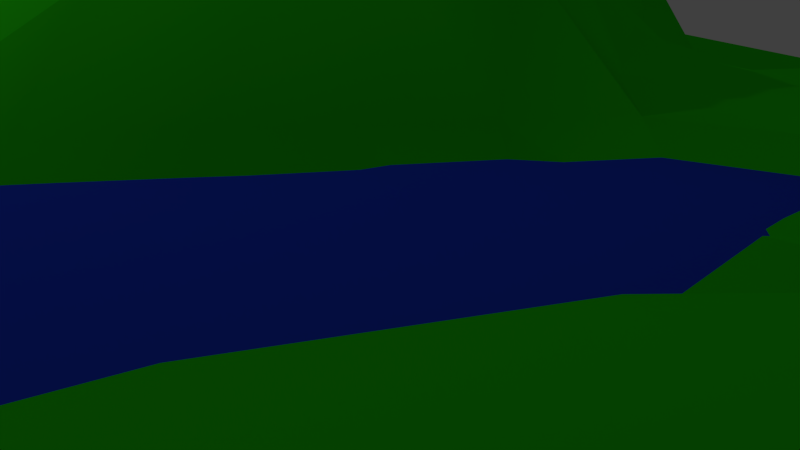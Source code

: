 # Source: animate_Near.blend  (saved by Blender 2.72.0; exported with 4.5.12 LTS)
import bpy
from mathutils import Matrix  # noqa: F401  (used for matrix-valued properties, if any)

bpy.ops.wm.read_factory_settings(use_empty=True)
scene = bpy.context.scene
scene.name = 'Scene'

# ---- collections
col_collection_1 = bpy.data.collections.new('Collection 1'); scene.collection.children.link(col_collection_1)
col_topf = bpy.data.collections.new('Topf')  # instanced only; not linked into the scene
col_tree = bpy.data.collections.new('tree')  # instanced only; not linked into the scene

# ---- materials (node trees are filled in below, after node groups)
mat_material_003 = bpy.data.materials.new('Material.003')
mat_material_003.alpha_threshold = 0.0
mat_material_003.diffuse_color = (0.8, 0.6583, 0.07918, 1.0)
mat_material_003.roughness = 0.5
mat_material_003.specular_intensity = 0.5211
mat_material_001 = bpy.data.materials.new('Material.001')
mat_material_001.alpha_threshold = 0.0
mat_material_001.diffuse_color = (0.0199, 0.06132, 0.8, 1.0)
mat_material_001.roughness = 0.5
mat_material_002 = bpy.data.materials.new('Material.002')
mat_material_002.alpha_threshold = 0.0
mat_material_002.diffuse_color = (0.0261, 0.8, 0.004931, 1.0)
mat_material_002.roughness = 0.5

# ---- material node trees

# ---- world
world_world = bpy.data.worlds.new('World'); scene.world = world_world
world_world.color = (0.05088, 0.05088, 0.05088)
world_world.use_sun_shadow = False
world_world.sun_shadow_jitter_overblur = 0.0
world_world.cycles.sampling_method = 'MANUAL'
world_world.cycles.sample_map_resolution = 256

# ---- cameras
cam_camera_001 = bpy.data.cameras.new('Camera.001')
cam_camera_001.clip_end = 100.0
cam_camera_001.lens = 35.0
cam_camera_001.sensor_width = 32.0
cam_camera_001.sensor_height = 18.0
cam_camera_001.display_size = 2.0
cam_camera_001.dof.focus_distance = 0.0

# ---- lights
light_lamp = bpy.data.lights.new('Lamp', 'POINT')
light_lamp.transmission_factor = 0.0
light_lamp.cutoff_distance = 30.0
light_lamp.energy = 100.0
light_lamp.shadow_buffer_clip_start = 1.001
light_lamp.shadow_soft_size = 0.1
light_lamp.shadow_maximum_resolution = 0.006
light_lamp.use_absolute_resolution = True
light_lamp.cycles.use_multiple_importance_sampling = False

# ---- meshes
me_plane_002 = bpy.data.meshes.new('Plane.002')
me_plane_002.from_pydata([(-1.0, -1.0, -0.045), (1.0, -1.0, -0.045), (-1.0, 1.0, -0.045), (1.0, 1.0, -0.045), (-1.0, 0.0, -0.045), (0.0, -1.0, -0.04394), (1.0, 0.0, -0.045), (0.0, 1.0, 0.011), (0.0, 0.0, 0.5173), (-1.0, -0.5, 0.09545), (0.5, -1.0, -0.045), (1.0, 0.5, -0.045), (-0.5, 1.0, 0.01101), (-1.0, 0.5, -0.045), (-0.5, -1.0, -0.045), (1.0, -0.5, 0.02472), (0.5, 1.0, -0.045), (0.0, 0.5, 0.09293), (0.0, -0.5, 0.2894), (-0.5, 0.0, 0.08011), (0.5, 0.0, 0.1977), (0.5, 0.5, 0.167), (-0.5, 0.5, 0.1819), (-0.5, -0.5, 0.09651), (0.5, -0.5, 0.07819), (-1.0, -0.75, 0.01836), (0.75, -1.0, -0.04463), (1.0, 0.75, -0.045), (-0.75, 1.0, -0.045), (-1.0, 0.25, -0.04424), (-0.25, -1.0, -0.045), (1.0, -0.25, -0.01329), (0.25, 1.0, -0.045), (0.0, 0.75, 0.1192), (0.0, -0.25, 0.3365), (-0.75, 0.0, 0.01177), (0.25, 0.0, 0.3171), (-1.0, -0.25, 0.01836), (0.25, -1.0, -0.045), (1.0, 0.25, -0.04372), (-0.25, 1.0, 0.07913), (-1.0, 0.75, -0.045), (-0.75, -1.0, -0.04415), (1.0, -0.75, -0.01362), (0.75, 1.0, -0.045), (0.0, 0.25, 0.2721), (0.0, -0.75, 0.1305), (-0.25, 0.0, 0.296), (0.75, 0.0, 0.07143), (0.5, 0.75, -0.04372), (0.5, 0.25, 0.3591), (0.25, 0.5, 0.09204), (0.75, 0.5, 0.05065), (-0.5, 0.75, 0.1097), (-0.5, 0.25, 0.2223), (-0.75, 0.5, 0.03783), (-0.25, 0.5, 0.1969), (-0.5, -0.25, 0.01912), (-0.5, -0.75, 0.01836), (-0.75, -0.5, 0.2227), (-0.25, -0.5, 0.1305), (0.5, -0.25, 0.0855), (0.5, -0.75, -0.01329), (0.25, -0.5, 0.1448), (0.75, -0.5, 0.1125), (0.75, 0.75, -0.045), (-0.25, 0.75, 0.2152), (-0.25, -0.25, 0.1552), (0.75, -0.25, 0.07717), (0.25, 0.75, -0.02619), (0.25, 0.25, 0.2357), (0.75, 0.25, 0.167), (-0.75, 0.75, -0.03564), (-0.75, 0.25, 0.09344), (-0.25, 0.25, 0.2086), (-0.75, -0.25, 0.09545), (-0.75, -0.75, 0.09545), (-0.25, -0.75, 0.03415), (0.25, -0.25, 0.1879), (0.25, -0.75, 0.03415), (0.75, -0.75, 0.02472)], [], [(65, 27, 3, 44), (66, 33, 7, 40), (67, 34, 8, 47), (68, 31, 6, 48), (69, 49, 16, 32), (70, 50, 21, 51), (71, 39, 11, 52), (72, 53, 12, 28), (73, 54, 22, 55), (74, 45, 17, 56), (75, 57, 19, 35), (76, 58, 23, 59), (77, 46, 18, 60), (78, 61, 20, 36), (79, 62, 24, 63), (80, 43, 15, 64), (49, 65, 44, 16), (21, 52, 65, 49), (52, 11, 27, 65), (53, 66, 40, 12), (22, 56, 66, 53), (56, 17, 33, 66), (57, 67, 47, 19), (23, 60, 67, 57), (60, 18, 34, 67), (61, 68, 48, 20), (24, 64, 68, 61), (64, 15, 31, 68), (33, 69, 32, 7), (17, 51, 69, 33), (51, 21, 49, 69), (45, 70, 51, 17), (8, 36, 70, 45), (36, 20, 50, 70), (50, 71, 52, 21), (20, 48, 71, 50), (48, 6, 39, 71), (41, 72, 28, 2), (13, 55, 72, 41), (55, 22, 53, 72), (29, 73, 55, 13), (4, 35, 73, 29), (35, 19, 54, 73), (54, 74, 56, 22), (19, 47, 74, 54), (47, 8, 45, 74), (37, 75, 35, 4), (9, 59, 75, 37), (59, 23, 57, 75), (25, 76, 59, 9), (0, 42, 76, 25), (42, 14, 58, 76), (58, 77, 60, 23), (14, 30, 77, 58), (30, 5, 46, 77), (34, 78, 36, 8), (18, 63, 78, 34), (63, 24, 61, 78), (46, 79, 63, 18), (5, 38, 79, 46), (38, 10, 62, 79), (62, 80, 64, 24), (10, 26, 80, 62), (26, 1, 43, 80)])
me_plane_002.polygons.foreach_set('use_smooth', [True] * 64)
me_plane_002.materials.append(mat_material_003)
me_plane_002.use_remesh_preserve_volume = False
me_plane_002.use_remesh_preserve_attributes = False
me_plane_002.use_mirror_vertex_groups = False
me_plane_002.update()
me_plane_001 = bpy.data.meshes.new('Plane.001')
me_plane_001.from_pydata([(-0.9207, -0.9987, 0.008839), (1.079, -0.9987, 0.008839), (-0.9207, 1.001, 0.008839), (1.079, 1.001, 0.008839)], [], [(0, 1, 3, 2)])
me_plane_001.polygons.foreach_set('use_smooth', [True] * 1)
me_plane_001.materials.append(mat_material_001)
me_plane_001.use_remesh_preserve_volume = False
me_plane_001.use_remesh_preserve_attributes = False
me_plane_001.use_mirror_vertex_groups = False
me_plane_001.update()
me_plane = bpy.data.meshes.new('Plane')
me_plane.from_pydata([(-1.0, -1.0, 0.0), (1.0, -1.0, 0.0), (-1.0, 1.0, 0.0), (1.0, 1.0, 0.0), (-0.9991, -0.0004988, 0.001107), (0.0, -1.0, 0.0), (1.0, 0.0, 0.0), (0.002058, 0.9998, 0.002439), (0.0002418, -0.005346, 0.00225), (-0.983, -0.509, 0.01996), (0.5, -1.0, 0.0), (1.0, 0.5, 0.0), (-0.5, 1.0, 0.0), (-1.0, 0.5, 0.0), (-0.5, -1.0, 0.0), (1.0, -0.5, 0.0), (0.5188, 0.9984, 0.02228), (0.0188, 0.4984, 0.02228), (-0.001403, -0.5562, 0.1301), (-0.5087, 0.02089, -0.1678), (0.4922, -0.02951, 0.02104), (0.587, 0.4924, 0.1031), (-0.5026, 0.5062, -0.00131), (-0.483, -0.509, 0.01995), (0.4277, -0.7262, 0.273), (-0.9991, -0.7505, 0.001107), (0.75, -1.0, 0.0), (1.0, 0.75, 0.0), (-0.75, 1.0, 0.0), (-1.0, 0.25, 0.0), (-0.25, -1.0, 0.0), (1.0, -0.25, 0.0), (0.2688, 0.9984, 0.02228), (0.0188, 0.7484, 0.02228), (-0.00357, -0.3254, 0.1151), (-0.7467, 0.008219, 0.007469), (0.2451, -0.04141, 0.08991), (-0.983, -0.259, 0.01996), (0.25, -1.0, 0.0), (1.0, 0.25, 0.0), (-0.25, 1.0, 0.0), (-1.0, 0.75, 0.0), (-0.75, -1.0, 0.0), (1.0, -0.75, 0.0), (0.7521, 0.9998, 0.002439), (0.002058, 0.2498, 0.002439), (0.0006028, -0.7649, 0.006307), (-0.2551, 0.01229, -0.002589), (0.7499, -3.855e-06, 6.741e-05), (0.587, 0.7424, 0.1031), (0.5188, 0.2484, 0.02228), (0.337, 0.4924, 0.1031), (0.7688, 0.4984, 0.02228), (-0.5, 0.75, 0.0), (-0.5113, 0.2772, -0.005694), (-0.7503, 0.5007, -0.0001428), (-0.2503, 0.5007, -0.0001428), (-0.4902, -0.2543, -0.1411), (-0.4991, -0.7505, 0.001107), (-0.7125, -0.5199, 0.04413), (-0.25, -0.5, -0.1385), (0.4361, -0.4484, 0.151), (0.4914, -0.7828, 0.09521), (0.1962, -0.7065, 0.1038), (0.7364, -0.5322, 0.1179), (0.7688, 0.7484, 0.02228), (-0.25, 0.75, 0.0), (-0.25, -0.25, -0.1026), (0.7363, -0.2705, 0.02256), (0.337, 0.7424, 0.1031), (0.2688, 0.2484, 0.02228), (0.7521, 0.2498, 0.002439), (-0.75, 0.75, 0.0), (-0.7551, 0.2623, -0.002576), (-0.2551, 0.2623, -0.002576), (-0.7127, -0.2693, 0.04401), (-0.7414, -0.7546, 0.01015), (-0.25, -0.75, -3.795e-06), (0.1964, -0.4536, 0.1452), (0.2415, -0.8006, 0.03151), (0.7496, -0.75, 0.0003979), (-1.0, -0.875, 0.0), (0.875, -1.0, 0.0), (1.0, 0.875, 0.0), (-0.875, 1.0, 0.0), (-1.0, 0.1252, -4.139e-05), (-0.125, -1.0, 0.0), (1.0, -0.125, 0.0), (0.1336, 0.9992, 0.01024), (0.00864, 0.8742, 0.01024), (0.0004132, -0.1691, 0.108), (-0.8722, 0.0008491, 0.004061), (0.1234, -0.0283, 0.0146), (-0.9766, -0.3874, 0.02755), (0.375, -1.0, 0.0), (1.0, 0.375, 0.0), (-0.375, 1.0, 0.0), (-1.0, 0.625, 0.0), (-0.625, -1.0, 0.0), (1.0, -0.625, 0.0), (0.6336, 0.9992, 0.01024), (0.00864, 0.3742, 0.01024), (-0.001278, -0.6596, 0.01725), (-0.3824, 0.01772, -0.1684), (0.6224, -0.006157, 0.005289), (0.5522, 0.8704, 0.06183), (0.5522, 0.3704, 0.06183), (0.1772, 0.4954, 0.06183), (0.6772, 0.4954, 0.06183), (-0.5, 0.875, 0.0), (-0.507, 0.392, -0.003555), (-0.875, 0.5, 0.0), (-0.3762, 0.5029, -0.0006041), (-0.4994, -0.1179, -0.1625), (-0.4891, -0.6308, 0.01283), (-0.8428, -0.5171, 0.0379), (-0.3733, -0.5009, -0.09736), (0.4709, -0.2268, 0.0748), (0.4641, -0.7616, 0.1889), (0.1061, -0.6328, 0.1665), (0.5034, -0.67, 0.2436), (-0.9891, -0.6308, 0.01283), (0.625, -1.0, 0.0), (1.0, 0.625, 0.0), (-0.625, 1.0, 0.0), (-1.0, 0.375, 0.0), (-0.375, -1.0, 0.0), (1.0, -0.375, 0.0), (0.4066, 0.9972, 0.03741), (0.03157, 0.6222, 0.03741), (-0.003934, -0.4431, 0.1204), (-0.6307, 0.02132, -0.0002367), (0.3616, -0.05496, 0.03817), (-0.9891, -0.1308, 0.01283), (0.125, -1.0, 0.0), (1.0, 0.125, 0.0), (-0.125, 1.0, 0.0), (-1.0, 0.875, 0.0), (-0.875, -1.0, 0.0), (1.0, -0.875, 0.0), (0.875, 1.0, 0.0), (-8.197e-05, 0.1252, -4.139e-05), (0.0, -0.875, 0.0), (-0.1262, 0.002882, -0.0006041), (0.875, 0.0, 0.0), (0.5987, 0.6163, 0.1169), (0.5006, 0.1249, 0.000725), (0.4737, 0.4913, 0.1169), (0.8756, 0.4999, 0.0007227), (-0.5001, 0.6252, -4.139e-05), (-0.5132, 0.1567, -0.006656), (-0.6262, 0.5029, -0.0006041), (-0.1244, 0.4999, 0.0007227), (-0.4871, -0.3818, -0.1552), (-0.5, -0.875, 0.0), (-0.5928, -0.5171, 0.0379), (-0.125, -0.501, 0.0004333), (0.4164, -0.6317, 0.2657), (0.5, -0.8757, 0.02227), (0.3066, -0.7513, 0.2653), (0.875, -0.5, 4.31e-06), (0.7586, 0.8742, 0.01024), (0.7816, 0.6222, 0.03741), (0.6772, 0.7454, 0.06183), (0.8756, 0.7499, 0.0007227), (-0.25, 0.875, 0.0), (-0.25, 0.625, 0.0), (-0.375, 0.75, 0.0), (-0.1244, 0.7499, 0.0007227), (-0.2512, -0.1222, -0.1045), (-0.25, -0.375, -0.09658), (-0.3746, -0.25, -0.2026), (-0.1245, -0.2602, 0.004263), (0.7459, -0.1287, 0.005564), (0.7308, -0.4096, 0.03409), (0.5797, -0.3604, 0.092), (0.8746, -0.25, 0.0003613), (0.3022, 0.8704, 0.06183), (0.3487, 0.6163, 0.1169), (0.1772, 0.7454, 0.06183), (0.4737, 0.7413, 0.1169), (0.3022, 0.3704, 0.06183), (0.2506, 0.1246, 0.0008589), (0.1336, 0.2492, 0.01024), (0.4066, 0.2472, 0.03741), (0.7586, 0.3742, 0.01024), (0.75, 0.125, 0.0), (0.6336, 0.2492, 0.01024), (0.875, 0.25, 0.0), (-0.75, 0.875, 0.0), (-0.75, 0.625, 0.0), (-0.875, 0.75, 0.0), (-0.625, 0.75, 0.0), (-0.7533, 0.3829, -0.001656), (-0.7568, 0.1418, -0.003239), (-0.8762, 0.2529, -0.0006041), (-0.6347, 0.2733, -0.00489), (-0.2533, 0.3829, -0.001656), (-0.257, 0.142, -0.003555), (-0.3847, 0.2733, -0.00489), (-0.1262, 0.2529, -0.0006041), (-0.73, -0.1291, 0.02581), (-0.7062, -0.3982, 0.05152), (-0.8428, -0.2671, 0.0379), (-0.5936, -0.2651, 0.03747), (-0.7266, -0.6374, 0.02755), (-0.7497, -0.8751, 0.0003208), (-0.871, -0.7521, 0.004682), (-0.621, -0.7521, 0.004682), (-0.25, -0.625, -0.07868), (-0.25, -0.875, 0.0), (-0.375, -0.75, 0.0), (-0.125, -0.75, 0.0), (0.2217, -0.2444, 0.08222), (0.189, -0.6067, 0.1478), (0.1008, -0.3907, 0.1486), (0.3136, -0.47, 0.1602), (0.2195, -0.7562, 0.07332), (0.2502, -0.8797, 0.001984), (0.1227, -0.7854, 0.01857), (0.3547, -0.8369, 0.1322), (0.7264, -0.5957, 0.09782), (0.75, -0.875, 0.0), (0.6201, -0.7603, 0.01301), (0.875, -0.75, 0.0), (0.875, 0.875, 0.0), (-0.125, 0.875, 0.0), (-0.1252, -0.1257, 0.0004496), (0.875, -0.125, 0.0), (0.4422, 0.8691, 0.07965), (0.4422, 0.3691, 0.07965), (0.875, 0.375, 0.0), (-0.625, 0.875, 0.0), (-0.6301, 0.3873, -0.002576), (-0.1253, 0.3757, -0.0001428), (-0.6129, -0.1223, 0.01751), (-0.608, -0.634, 0.01996), (-0.125, -0.6257, 0.0002777), (0.3381, -0.2618, 0.09849), (0.3292, -0.8029, 0.228), (0.875, -0.625, 3.141e-06), (0.6624, 0.8717, 0.04431), (0.6922, 0.6191, 0.07965), (0.8804, 0.6245, 0.006427), (-0.375, 0.875, 0.0), (-0.375, 0.625, 0.0), (-0.1196, 0.6245, 0.006427), (-0.3778, -0.1181, -0.1581), (-0.3733, -0.3759, -0.1651), (-0.1247, -0.381, 0.002505), (0.6051, -0.178, 0.04349), (0.5095, -0.5662, 0.2467), (0.8733, -0.3751, 0.001683), (0.1624, 0.8717, 0.04431), (0.1922, 0.6191, 0.07965), (0.4872, 0.6152, 0.1329), (0.1624, 0.3717, 0.04431), (0.125, 0.125, 2.952e-07), (0.3793, 0.1191, 0.008464), (0.6624, 0.3717, 0.04431), (0.625, 0.125, 0.0), (0.875, 0.125, 0.0), (-0.875, 0.875, 0.0), (-0.875, 0.625, 0.0), (-0.625, 0.625, 0.0), (-0.8753, 0.3757, -0.0001428), (-0.8776, 0.1312, -0.00131), (-0.6363, 0.1522, -0.005694), (-0.3801, 0.3873, -0.002576), (-0.3863, 0.1522, -0.005702), (-0.1276, 0.1312, -0.00131), (-0.8584, -0.1331, 0.01977), (-0.8375, -0.3949, 0.04413), (-0.5875, -0.3949, 0.04412), (-0.858, -0.634, 0.01996), (-0.875, -0.875, 0.0), (-0.625, -0.875, 0.0), (-0.3741, -0.6255, 0.001098), (-0.375, -0.875, 0.0), (-0.125, -0.875, 0.0), (0.1126, -0.2243, 0.1595), (0.09991, -0.5189, 0.2089), (0.2965, -0.655, 0.3246), (0.1071, -0.7242, 0.05332), (0.125, -0.8756, 0.0002469), (0.3736, -0.8866, 0.006756), (0.5387, -0.7284, 0.1961), (0.625, -0.875, 0.0), (0.875, -0.875, 0.0)], [], [(225, 83, 3, 140), (226, 89, 7, 136), (227, 90, 8, 143), (228, 87, 6, 144), (229, 105, 16, 128), (230, 106, 21, 147), (231, 95, 11, 148), (232, 109, 12, 124), (233, 110, 22, 151), (234, 101, 17, 152), (235, 113, 19, 131), (236, 114, 23, 155), (237, 102, 18, 156), (238, 117, 20, 132), (239, 118, 24, 159), (240, 99, 15, 160), (241, 161, 44, 100), (242, 162, 65, 163), (243, 123, 27, 164), (244, 165, 40, 96), (245, 166, 66, 167), (246, 129, 33, 168), (247, 169, 47, 103), (248, 170, 67, 171), (249, 130, 34, 172), (250, 173, 48, 104), (251, 174, 68, 175), (252, 127, 31, 176), (253, 177, 32, 88), (254, 178, 69, 179), (255, 145, 49, 180), (256, 181, 51, 107), (257, 182, 70, 183), (258, 146, 50, 184), (259, 185, 52, 108), (260, 186, 71, 187), (261, 135, 39, 188), (262, 189, 28, 84), (263, 190, 72, 191), (264, 149, 53, 192), (265, 193, 55, 111), (266, 194, 73, 195), (267, 150, 54, 196), (268, 197, 56, 112), (269, 198, 74, 199), (270, 141, 45, 200), (271, 201, 35, 91), (272, 202, 75, 203), (273, 153, 57, 204), (274, 205, 59, 115), (275, 206, 76, 207), (276, 154, 58, 208), (277, 209, 60, 116), (278, 210, 77, 211), (279, 142, 46, 212), (280, 213, 36, 92), (281, 214, 78, 215), (282, 157, 61, 216), (283, 217, 63, 119), (284, 218, 79, 219), (285, 158, 62, 220), (286, 221, 64, 120), (287, 222, 80, 223), (288, 139, 43, 224), (161, 225, 140, 44), (65, 164, 225, 161), (164, 27, 83, 225), (165, 226, 136, 40), (66, 168, 226, 165), (168, 33, 89, 226), (169, 227, 143, 47), (67, 172, 227, 169), (172, 34, 90, 227), (173, 228, 144, 48), (68, 176, 228, 173), (176, 31, 87, 228), (177, 229, 128, 32), (69, 180, 229, 177), (180, 49, 105, 229), (181, 230, 147, 51), (70, 184, 230, 181), (184, 50, 106, 230), (185, 231, 148, 52), (71, 188, 231, 185), (188, 39, 95, 231), (189, 232, 124, 28), (72, 192, 232, 189), (192, 53, 109, 232), (193, 233, 151, 55), (73, 196, 233, 193), (196, 54, 110, 233), (197, 234, 152, 56), (74, 200, 234, 197), (200, 45, 101, 234), (201, 235, 131, 35), (75, 204, 235, 201), (204, 57, 113, 235), (205, 236, 155, 59), (76, 208, 236, 205), (208, 58, 114, 236), (209, 237, 156, 60), (77, 212, 237, 209), (212, 46, 102, 237), (213, 238, 132, 36), (78, 216, 238, 213), (216, 61, 117, 238), (217, 239, 159, 63), (79, 220, 239, 217), (220, 62, 118, 239), (221, 240, 160, 64), (80, 224, 240, 221), (224, 43, 99, 240), (105, 241, 100, 16), (49, 163, 241, 105), (163, 65, 161, 241), (145, 242, 163, 49), (21, 108, 242, 145), (108, 52, 162, 242), (162, 243, 164, 65), (52, 148, 243, 162), (148, 11, 123, 243), (109, 244, 96, 12), (53, 167, 244, 109), (167, 66, 165, 244), (149, 245, 167, 53), (22, 112, 245, 149), (112, 56, 166, 245), (166, 246, 168, 66), (56, 152, 246, 166), (152, 17, 129, 246), (113, 247, 103, 19), (57, 171, 247, 113), (171, 67, 169, 247), (153, 248, 171, 57), (23, 116, 248, 153), (116, 60, 170, 248), (170, 249, 172, 67), (60, 156, 249, 170), (156, 18, 130, 249), (117, 250, 104, 20), (61, 175, 250, 117), (175, 68, 173, 250), (157, 251, 175, 61), (24, 120, 251, 157), (120, 64, 174, 251), (174, 252, 176, 68), (64, 160, 252, 174), (160, 15, 127, 252), (89, 253, 88, 7), (33, 179, 253, 89), (179, 69, 177, 253), (129, 254, 179, 33), (17, 107, 254, 129), (107, 51, 178, 254), (178, 255, 180, 69), (51, 147, 255, 178), (147, 21, 145, 255), (101, 256, 107, 17), (45, 183, 256, 101), (183, 70, 181, 256), (141, 257, 183, 45), (8, 92, 257, 141), (92, 36, 182, 257), (182, 258, 184, 70), (36, 132, 258, 182), (132, 20, 146, 258), (106, 259, 108, 21), (50, 187, 259, 106), (187, 71, 185, 259), (146, 260, 187, 50), (20, 104, 260, 146), (104, 48, 186, 260), (186, 261, 188, 71), (48, 144, 261, 186), (144, 6, 135, 261), (137, 262, 84, 2), (41, 191, 262, 137), (191, 72, 189, 262), (97, 263, 191, 41), (13, 111, 263, 97), (111, 55, 190, 263), (190, 264, 192, 72), (55, 151, 264, 190), (151, 22, 149, 264), (125, 265, 111, 13), (29, 195, 265, 125), (195, 73, 193, 265), (85, 266, 195, 29), (4, 91, 266, 85), (91, 35, 194, 266), (194, 267, 196, 73), (35, 131, 267, 194), (131, 19, 150, 267), (110, 268, 112, 22), (54, 199, 268, 110), (199, 74, 197, 268), (150, 269, 199, 54), (19, 103, 269, 150), (103, 47, 198, 269), (198, 270, 200, 74), (47, 143, 270, 198), (143, 8, 141, 270), (133, 271, 91, 4), (37, 203, 271, 133), (203, 75, 201, 271), (93, 272, 203, 37), (9, 115, 272, 93), (115, 59, 202, 272), (202, 273, 204, 75), (59, 155, 273, 202), (155, 23, 153, 273), (121, 274, 115, 9), (25, 207, 274, 121), (207, 76, 205, 274), (81, 275, 207, 25), (0, 138, 275, 81), (138, 42, 206, 275), (206, 276, 208, 76), (42, 98, 276, 206), (98, 14, 154, 276), (114, 277, 116, 23), (58, 211, 277, 114), (211, 77, 209, 277), (154, 278, 211, 58), (14, 126, 278, 154), (126, 30, 210, 278), (210, 279, 212, 77), (30, 86, 279, 210), (86, 5, 142, 279), (90, 280, 92, 8), (34, 215, 280, 90), (215, 78, 213, 280), (130, 281, 215, 34), (18, 119, 281, 130), (119, 63, 214, 281), (214, 282, 216, 78), (63, 159, 282, 214), (159, 24, 157, 282), (102, 283, 119, 18), (46, 219, 283, 102), (219, 79, 217, 283), (142, 284, 219, 46), (5, 134, 284, 142), (134, 38, 218, 284), (218, 285, 220, 79), (38, 94, 285, 218), (94, 10, 158, 285), (118, 286, 120, 24), (62, 223, 286, 118), (223, 80, 221, 286), (158, 287, 223, 62), (10, 122, 287, 158), (122, 26, 222, 287), (222, 288, 224, 80), (26, 82, 288, 222), (82, 1, 139, 288)])
me_plane.polygons.foreach_set('use_smooth', [True] * 256)
me_plane.materials.append(mat_material_002)
me_plane.use_remesh_preserve_volume = False
me_plane.use_remesh_preserve_attributes = False
me_plane.use_mirror_vertex_groups = False
me_plane.update()

# ---- objects
ob_camera = bpy.data.objects.new('Camera', cam_camera_001)
ob_topf = bpy.data.objects.new('Topf', None)
ob_tree_002 = bpy.data.objects.new('tree.002', None)
ob_tree_001 = bpy.data.objects.new('tree.001', None)
ob_tree = bpy.data.objects.new('tree', None)
ob_plane_002 = bpy.data.objects.new('Plane.002', me_plane_002)
ob_plane_001 = bpy.data.objects.new('Plane.001', me_plane_001)
ob_plane = bpy.data.objects.new('Plane', me_plane)
ob_lamp = bpy.data.objects.new('Lamp', light_lamp)

# ---- transforms, parenting, visibility, modifiers, constraints
ob_camera.location = (-6.422, -2.293, 1.126)
ob_camera.rotation_euler = (1.257, -1.062e-07, -1.759)
ob_camera.lineart.crease_threshold = 0.0
ob_topf.location = (-2.899, 0.6035, -0.4244)
ob_topf.rotation_euler = (0.02772, 0.01127, 1.547)
ob_topf.empty_image_offset = (0.0, 0.0)
ob_topf.show_instancer_for_render = False
ob_topf.instance_type = 'COLLECTION'
ob_topf.lineart.crease_threshold = 0.0
ob_tree_002.location = (-4.495, -5.943, -0.3794)
ob_tree_002.empty_image_offset = (0.0, 0.0)
ob_tree_002.show_instancer_for_render = False
ob_tree_002.instance_type = 'COLLECTION'
ob_tree_002.lineart.crease_threshold = 0.0
ob_tree_001.location = (-5.164, 2.66, -0.4505)
ob_tree_001.empty_image_offset = (0.0, 0.0)
ob_tree_001.show_instancer_for_render = False
ob_tree_001.instance_type = 'COLLECTION'
ob_tree_001.lineart.crease_threshold = 0.0
ob_tree.location = (-1.017, 3.107, -0.4219)
ob_tree.empty_image_offset = (0.0, 0.0)
ob_tree.show_instancer_for_render = False
ob_tree.instance_type = 'COLLECTION'
ob_tree.lineart.crease_threshold = 0.0
ob_plane_002.location = (-4.0, 5.0, 0.0)
ob_plane_002.scale = (1.934, 1.934, 1.934)
ob_plane_002.lineart.crease_threshold = 0.0
ob_plane_001.location = (-0.4381, 0.209, -0.2739)
ob_plane_001.scale = (7.871, 7.871, 7.871)
ob_plane_001.lineart.crease_threshold = 0.0
ob_plane.location = (0.0, 0.0, 0.0)
ob_plane.scale = (7.968, 7.968, 7.968)
ob_plane.lineart.crease_threshold = 0.0
ob_lamp.location = (4.076, 1.005, 5.904)
ob_lamp.rotation_euler = (0.6503, 0.05522, 1.866)
ob_lamp.lock_rotations_4d = False
ob_lamp.empty_display_type = 'ARROWS'
ob_lamp.color = (0.0, 0.0, 0.0, 0.0)
ob_lamp.lineart.crease_threshold = 0.0
ob_topf.instance_collection = col_topf
ob_tree_002.instance_collection = col_tree
ob_tree_001.instance_collection = col_tree
ob_tree.instance_collection = col_tree

# ---- collection membership
col_collection_1.objects.link(ob_camera)
col_collection_1.objects.link(ob_topf)
col_collection_1.objects.link(ob_tree_002)
col_collection_1.objects.link(ob_tree_001)
col_collection_1.objects.link(ob_tree)
col_collection_1.objects.link(ob_plane_002)
col_collection_1.objects.link(ob_plane_001)
col_collection_1.objects.link(ob_plane)
col_collection_1.objects.link(ob_lamp)

# ---- scene / render settings (as saved in the file)
scene.camera = ob_camera
scene.frame_start = 1; scene.frame_end = 60; scene.frame_set(60)
scene.render.engine = 'CYCLES'
scene.render.resolution_percentage = 50
scene.render.dither_intensity = 0.0
scene.cycles.use_denoising = False
scene.cycles.samples = 10
scene.cycles.sampling_pattern = 'TABULATED_SOBOL'
scene.cycles.light_sampling_threshold = 0.0
scene.cycles.use_adaptive_sampling = False
scene.cycles.use_light_tree = False
scene.cycles.blur_glossy = 0.0
scene.cycles.pixel_filter_type = 'GAUSSIAN'
scene.cycles.sample_clamp_indirect = 0.0
scene.view_settings.view_transform = 'Standard'
bpy.context.view_layer.update()
